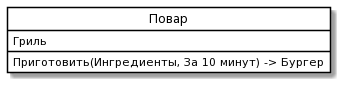

The diagram above was rendered by PlantUML. Its source (embedded in the PNG):
@startuml
skinparam class {
	BackgroundColor White
	ArrowColor Black
	BorderColor Black
}
class "Повар" as P {
 Гриль
Приготовить(Ингредиенты, За 10 минут) -> Бургер
}
hide circle
@enduml